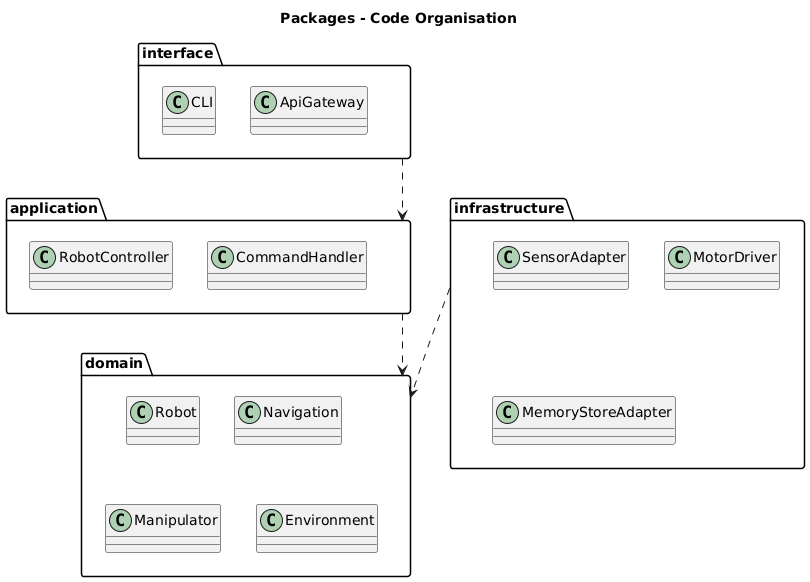

The diagram above was rendered by PlantUML. Its source (embedded in the PNG):
@startuml
title Packages - Code Organisation
package "domain" {
  class Robot
  class Navigation
  class Manipulator
  class Environment
}
package "application" {
  class RobotController
  class CommandHandler
}
package "infrastructure" {
  class SensorAdapter
  class MotorDriver
  class MemoryStoreAdapter
}
package "interface" {
  class CLI
  class ApiGateway
}
"interface" ..> "application"
"application" ..> "domain"
"infrastructure" ..> "domain"
@enduml